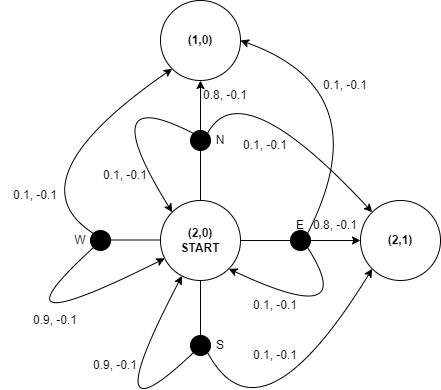

The diagram above was exported from draw.io. Its source (the exported page's mxGraphModel, read from the mxfile embedded in the PNG):
<mxGraphModel dx="1674" dy="746" grid="1" gridSize="10" guides="1" tooltips="1" connect="1" arrows="1" fold="1" page="1" pageScale="1" pageWidth="827" pageHeight="1169" math="0" shadow="0">
  <root>
    <mxCell id="0" />
    <mxCell id="1" parent="0" />
    <mxCell id="XgbtBAaQEE7yj0EiZtt8-1" value="&lt;b&gt;(2,0)&lt;br&gt;START&lt;br&gt;&lt;/b&gt;" style="ellipse;whiteSpace=wrap;html=1;aspect=fixed;" vertex="1" parent="1">
      <mxGeometry x="320" y="400" width="80" height="80" as="geometry" />
    </mxCell>
    <mxCell id="XgbtBAaQEE7yj0EiZtt8-2" value="" style="ellipse;whiteSpace=wrap;html=1;aspect=fixed;fillColor=#000000;" vertex="1" parent="1">
      <mxGeometry x="350" y="330" width="20" height="20" as="geometry" />
    </mxCell>
    <mxCell id="XgbtBAaQEE7yj0EiZtt8-3" value="" style="curved=1;endArrow=none;html=1;rounded=0;exitX=0.5;exitY=1;exitDx=0;exitDy=0;entryX=0.5;entryY=0;entryDx=0;entryDy=0;" edge="1" parent="1" source="XgbtBAaQEE7yj0EiZtt8-1" target="XgbtBAaQEE7yj0EiZtt8-9">
      <mxGeometry width="50" height="50" relative="1" as="geometry">
        <mxPoint x="50" y="210" as="sourcePoint" />
        <mxPoint x="222" y="582" as="targetPoint" />
        <Array as="points" />
      </mxGeometry>
    </mxCell>
    <mxCell id="XgbtBAaQEE7yj0EiZtt8-4" value="&lt;b style=&quot;border-color: var(--border-color);&quot;&gt;(1,0)&lt;/b&gt;" style="ellipse;whiteSpace=wrap;html=1;aspect=fixed;" vertex="1" parent="1">
      <mxGeometry x="320" y="200" width="80" height="80" as="geometry" />
    </mxCell>
    <mxCell id="XgbtBAaQEE7yj0EiZtt8-5" value="&lt;b style=&quot;border-color: var(--border-color);&quot;&gt;(2,1)&lt;/b&gt;" style="ellipse;whiteSpace=wrap;html=1;aspect=fixed;" vertex="1" parent="1">
      <mxGeometry x="520" y="400" width="80" height="80" as="geometry" />
    </mxCell>
    <mxCell id="XgbtBAaQEE7yj0EiZtt8-8" value="" style="ellipse;whiteSpace=wrap;html=1;aspect=fixed;fillColor=#000000;" vertex="1" parent="1">
      <mxGeometry x="450" y="430" width="20" height="20" as="geometry" />
    </mxCell>
    <mxCell id="XgbtBAaQEE7yj0EiZtt8-9" value="" style="ellipse;whiteSpace=wrap;html=1;aspect=fixed;fillColor=#000000;" vertex="1" parent="1">
      <mxGeometry x="350" y="535" width="20" height="20" as="geometry" />
    </mxCell>
    <mxCell id="XgbtBAaQEE7yj0EiZtt8-12" value="" style="ellipse;whiteSpace=wrap;html=1;aspect=fixed;fillColor=#000000;" vertex="1" parent="1">
      <mxGeometry x="250" y="430" width="20" height="20" as="geometry" />
    </mxCell>
    <mxCell id="XgbtBAaQEE7yj0EiZtt8-17" value="" style="curved=1;endArrow=none;html=1;rounded=0;exitX=1;exitY=0.5;exitDx=0;exitDy=0;entryX=0;entryY=0.5;entryDx=0;entryDy=0;" edge="1" parent="1">
      <mxGeometry width="50" height="50" relative="1" as="geometry">
        <mxPoint x="270" y="439.5" as="sourcePoint" />
        <mxPoint x="320" y="439.5" as="targetPoint" />
        <Array as="points" />
      </mxGeometry>
    </mxCell>
    <mxCell id="XgbtBAaQEE7yj0EiZtt8-18" value="" style="curved=1;endArrow=classic;html=1;rounded=0;exitX=0;exitY=0;exitDx=0;exitDy=0;entryX=0;entryY=1;entryDx=0;entryDy=0;" edge="1" parent="1" source="XgbtBAaQEE7yj0EiZtt8-12" target="XgbtBAaQEE7yj0EiZtt8-4">
      <mxGeometry width="50" height="50" relative="1" as="geometry">
        <mxPoint x="370" y="565" as="sourcePoint" />
        <mxPoint x="356" y="487" as="targetPoint" />
        <Array as="points">
          <mxPoint x="170" y="380" />
        </Array>
      </mxGeometry>
    </mxCell>
    <mxCell id="XgbtBAaQEE7yj0EiZtt8-20" value="" style="curved=1;endArrow=none;html=1;rounded=0;exitX=0;exitY=0.5;exitDx=0;exitDy=0;entryX=1;entryY=0.5;entryDx=0;entryDy=0;" edge="1" parent="1" source="XgbtBAaQEE7yj0EiZtt8-8" target="XgbtBAaQEE7yj0EiZtt8-1">
      <mxGeometry width="50" height="50" relative="1" as="geometry">
        <mxPoint x="453" y="406" as="sourcePoint" />
        <mxPoint x="400" y="430" as="targetPoint" />
        <Array as="points" />
      </mxGeometry>
    </mxCell>
    <mxCell id="XgbtBAaQEE7yj0EiZtt8-21" value="" style="curved=1;endArrow=classic;html=1;rounded=0;exitX=0.5;exitY=0;exitDx=0;exitDy=0;entryX=0.5;entryY=1;entryDx=0;entryDy=0;" edge="1" parent="1" source="XgbtBAaQEE7yj0EiZtt8-1" target="XgbtBAaQEE7yj0EiZtt8-4">
      <mxGeometry width="50" height="50" relative="1" as="geometry">
        <mxPoint x="399.99572875253784" y="399.99572875253784" as="sourcePoint" />
        <mxPoint x="399.99572875253784" y="256.5642712474621" as="targetPoint" />
        <Array as="points" />
      </mxGeometry>
    </mxCell>
    <mxCell id="XgbtBAaQEE7yj0EiZtt8-26" value="" style="curved=1;endArrow=classic;html=1;rounded=0;exitX=1;exitY=0.5;exitDx=0;exitDy=0;" edge="1" parent="1" source="XgbtBAaQEE7yj0EiZtt8-8" target="XgbtBAaQEE7yj0EiZtt8-5">
      <mxGeometry width="50" height="50" relative="1" as="geometry">
        <mxPoint x="469" y="410" as="sourcePoint" />
        <mxPoint x="530" y="430" as="targetPoint" />
        <Array as="points" />
      </mxGeometry>
    </mxCell>
    <mxCell id="XgbtBAaQEE7yj0EiZtt8-28" value="N" style="text;html=1;strokeColor=none;fillColor=none;align=center;verticalAlign=middle;whiteSpace=wrap;rounded=0;" vertex="1" parent="1">
      <mxGeometry x="360" y="325" width="40" height="30" as="geometry" />
    </mxCell>
    <mxCell id="XgbtBAaQEE7yj0EiZtt8-30" value="W" style="text;html=1;strokeColor=none;fillColor=none;align=center;verticalAlign=middle;whiteSpace=wrap;rounded=0;" vertex="1" parent="1">
      <mxGeometry x="220" y="425" width="40" height="30" as="geometry" />
    </mxCell>
    <mxCell id="XgbtBAaQEE7yj0EiZtt8-34" value="S" style="text;html=1;strokeColor=none;fillColor=none;align=center;verticalAlign=middle;whiteSpace=wrap;rounded=0;" vertex="1" parent="1">
      <mxGeometry x="360" y="530" width="40" height="30" as="geometry" />
    </mxCell>
    <mxCell id="XgbtBAaQEE7yj0EiZtt8-36" value="E" style="text;html=1;strokeColor=none;fillColor=none;align=center;verticalAlign=middle;whiteSpace=wrap;rounded=0;" vertex="1" parent="1">
      <mxGeometry x="440" y="410" width="40" height="30" as="geometry" />
    </mxCell>
    <mxCell id="XgbtBAaQEE7yj0EiZtt8-38" value="" style="curved=1;endArrow=classic;html=1;rounded=0;exitX=0;exitY=1;exitDx=0;exitDy=0;" edge="1" parent="1" source="XgbtBAaQEE7yj0EiZtt8-9" target="XgbtBAaQEE7yj0EiZtt8-1">
      <mxGeometry width="50" height="50" relative="1" as="geometry">
        <mxPoint x="270" y="570" as="sourcePoint" />
        <mxPoint x="260" y="530" as="targetPoint" />
        <Array as="points">
          <mxPoint x="250" y="650" />
        </Array>
      </mxGeometry>
    </mxCell>
    <mxCell id="XgbtBAaQEE7yj0EiZtt8-39" value="" style="curved=1;endArrow=classic;html=1;rounded=0;exitX=1;exitY=1;exitDx=0;exitDy=0;entryX=0;entryY=1;entryDx=0;entryDy=0;" edge="1" parent="1" source="XgbtBAaQEE7yj0EiZtt8-9" target="XgbtBAaQEE7yj0EiZtt8-5">
      <mxGeometry width="50" height="50" relative="1" as="geometry">
        <mxPoint x="480" y="619" as="sourcePoint" />
        <mxPoint x="459" y="535" as="targetPoint" />
        <Array as="points">
          <mxPoint x="420" y="650" />
        </Array>
      </mxGeometry>
    </mxCell>
    <mxCell id="XgbtBAaQEE7yj0EiZtt8-42" value="" style="curved=1;endArrow=classic;html=1;rounded=0;exitX=0;exitY=1;exitDx=0;exitDy=0;" edge="1" parent="1" source="XgbtBAaQEE7yj0EiZtt8-12" target="XgbtBAaQEE7yj0EiZtt8-1">
      <mxGeometry width="50" height="50" relative="1" as="geometry">
        <mxPoint x="213" y="508" as="sourcePoint" />
        <mxPoint x="280" y="490" as="targetPoint" />
        <Array as="points">
          <mxPoint x="140" y="550" />
        </Array>
      </mxGeometry>
    </mxCell>
    <mxCell id="XgbtBAaQEE7yj0EiZtt8-43" value="0.9, -0.1" style="text;html=1;strokeColor=none;fillColor=none;align=center;verticalAlign=middle;whiteSpace=wrap;rounded=0;" vertex="1" parent="1">
      <mxGeometry x="180" y="505" width="70" height="30" as="geometry" />
    </mxCell>
    <mxCell id="XgbtBAaQEE7yj0EiZtt8-44" value="0.9, -0.1" style="text;html=1;strokeColor=none;fillColor=none;align=center;verticalAlign=middle;whiteSpace=wrap;rounded=0;" vertex="1" parent="1">
      <mxGeometry x="240" y="550" width="70" height="30" as="geometry" />
    </mxCell>
    <mxCell id="XgbtBAaQEE7yj0EiZtt8-45" value="0.1, -0.1" style="text;html=1;strokeColor=none;fillColor=none;align=center;verticalAlign=middle;whiteSpace=wrap;rounded=0;" vertex="1" parent="1">
      <mxGeometry x="400" y="540" width="70" height="30" as="geometry" />
    </mxCell>
    <mxCell id="XgbtBAaQEE7yj0EiZtt8-46" value="0.1, -0.1" style="text;html=1;strokeColor=none;fillColor=none;align=center;verticalAlign=middle;whiteSpace=wrap;rounded=0;" vertex="1" parent="1">
      <mxGeometry x="470" y="270" width="70" height="30" as="geometry" />
    </mxCell>
    <mxCell id="XgbtBAaQEE7yj0EiZtt8-47" value="0.8, -0.1" style="text;html=1;strokeColor=none;fillColor=none;align=center;verticalAlign=middle;whiteSpace=wrap;rounded=0;" vertex="1" parent="1">
      <mxGeometry x="350" y="280" width="70" height="30" as="geometry" />
    </mxCell>
    <mxCell id="XgbtBAaQEE7yj0EiZtt8-48" value="0.1, -0.1" style="text;html=1;strokeColor=none;fillColor=none;align=center;verticalAlign=middle;whiteSpace=wrap;rounded=0;" vertex="1" parent="1">
      <mxGeometry x="160" y="380" width="70" height="30" as="geometry" />
    </mxCell>
    <mxCell id="XgbtBAaQEE7yj0EiZtt8-49" value="" style="curved=1;endArrow=classic;html=1;rounded=0;exitX=0;exitY=0;exitDx=0;exitDy=0;entryX=0;entryY=0;entryDx=0;entryDy=0;" edge="1" parent="1" source="XgbtBAaQEE7yj0EiZtt8-2" target="XgbtBAaQEE7yj0EiZtt8-1">
      <mxGeometry width="50" height="50" relative="1" as="geometry">
        <mxPoint x="303" y="410" as="sourcePoint" />
        <mxPoint x="382" y="245" as="targetPoint" />
        <Array as="points">
          <mxPoint x="250" y="280" />
        </Array>
      </mxGeometry>
    </mxCell>
    <mxCell id="XgbtBAaQEE7yj0EiZtt8-50" value="0.1, -0.1" style="text;html=1;strokeColor=none;fillColor=none;align=center;verticalAlign=middle;whiteSpace=wrap;rounded=0;" vertex="1" parent="1">
      <mxGeometry x="250" y="360" width="70" height="30" as="geometry" />
    </mxCell>
    <mxCell id="XgbtBAaQEE7yj0EiZtt8-51" value="" style="curved=1;endArrow=classic;html=1;rounded=0;entryX=0;entryY=0;entryDx=0;entryDy=0;exitX=1;exitY=0;exitDx=0;exitDy=0;" edge="1" parent="1" source="XgbtBAaQEE7yj0EiZtt8-2" target="XgbtBAaQEE7yj0EiZtt8-5">
      <mxGeometry width="50" height="50" relative="1" as="geometry">
        <mxPoint x="510" y="270" as="sourcePoint" />
        <mxPoint x="472" y="392" as="targetPoint" />
        <Array as="points">
          <mxPoint x="400" y="270" />
        </Array>
      </mxGeometry>
    </mxCell>
    <mxCell id="XgbtBAaQEE7yj0EiZtt8-52" value="" style="curved=1;endArrow=classic;html=1;rounded=0;exitX=1;exitY=1;exitDx=0;exitDy=0;entryX=1;entryY=1;entryDx=0;entryDy=0;" edge="1" parent="1" source="XgbtBAaQEE7yj0EiZtt8-8" target="XgbtBAaQEE7yj0EiZtt8-1">
      <mxGeometry width="50" height="50" relative="1" as="geometry">
        <mxPoint x="363" y="562" as="sourcePoint" />
        <mxPoint x="351" y="485" as="targetPoint" />
        <Array as="points">
          <mxPoint x="520" y="530" />
        </Array>
      </mxGeometry>
    </mxCell>
    <mxCell id="XgbtBAaQEE7yj0EiZtt8-54" value="" style="curved=1;endArrow=classic;html=1;rounded=0;exitX=1;exitY=0;exitDx=0;exitDy=0;entryX=1;entryY=0.5;entryDx=0;entryDy=0;" edge="1" parent="1" source="XgbtBAaQEE7yj0EiZtt8-8" target="XgbtBAaQEE7yj0EiZtt8-4">
      <mxGeometry width="50" height="50" relative="1" as="geometry">
        <mxPoint x="477" y="457" as="sourcePoint" />
        <mxPoint x="398" y="478" as="targetPoint" />
        <Array as="points">
          <mxPoint x="540" y="290" />
        </Array>
      </mxGeometry>
    </mxCell>
    <mxCell id="XgbtBAaQEE7yj0EiZtt8-55" value="0.8, -0.1" style="text;html=1;strokeColor=none;fillColor=none;align=center;verticalAlign=middle;whiteSpace=wrap;rounded=0;" vertex="1" parent="1">
      <mxGeometry x="460" y="410" width="70" height="30" as="geometry" />
    </mxCell>
    <mxCell id="XgbtBAaQEE7yj0EiZtt8-56" value="0.1, -0.1" style="text;html=1;strokeColor=none;fillColor=none;align=center;verticalAlign=middle;whiteSpace=wrap;rounded=0;" vertex="1" parent="1">
      <mxGeometry x="390" y="330" width="70" height="30" as="geometry" />
    </mxCell>
    <mxCell id="XgbtBAaQEE7yj0EiZtt8-57" value="0.1, -0.1" style="text;html=1;strokeColor=none;fillColor=none;align=center;verticalAlign=middle;whiteSpace=wrap;rounded=0;" vertex="1" parent="1">
      <mxGeometry x="400" y="490" width="70" height="30" as="geometry" />
    </mxCell>
  </root>
</mxGraphModel>